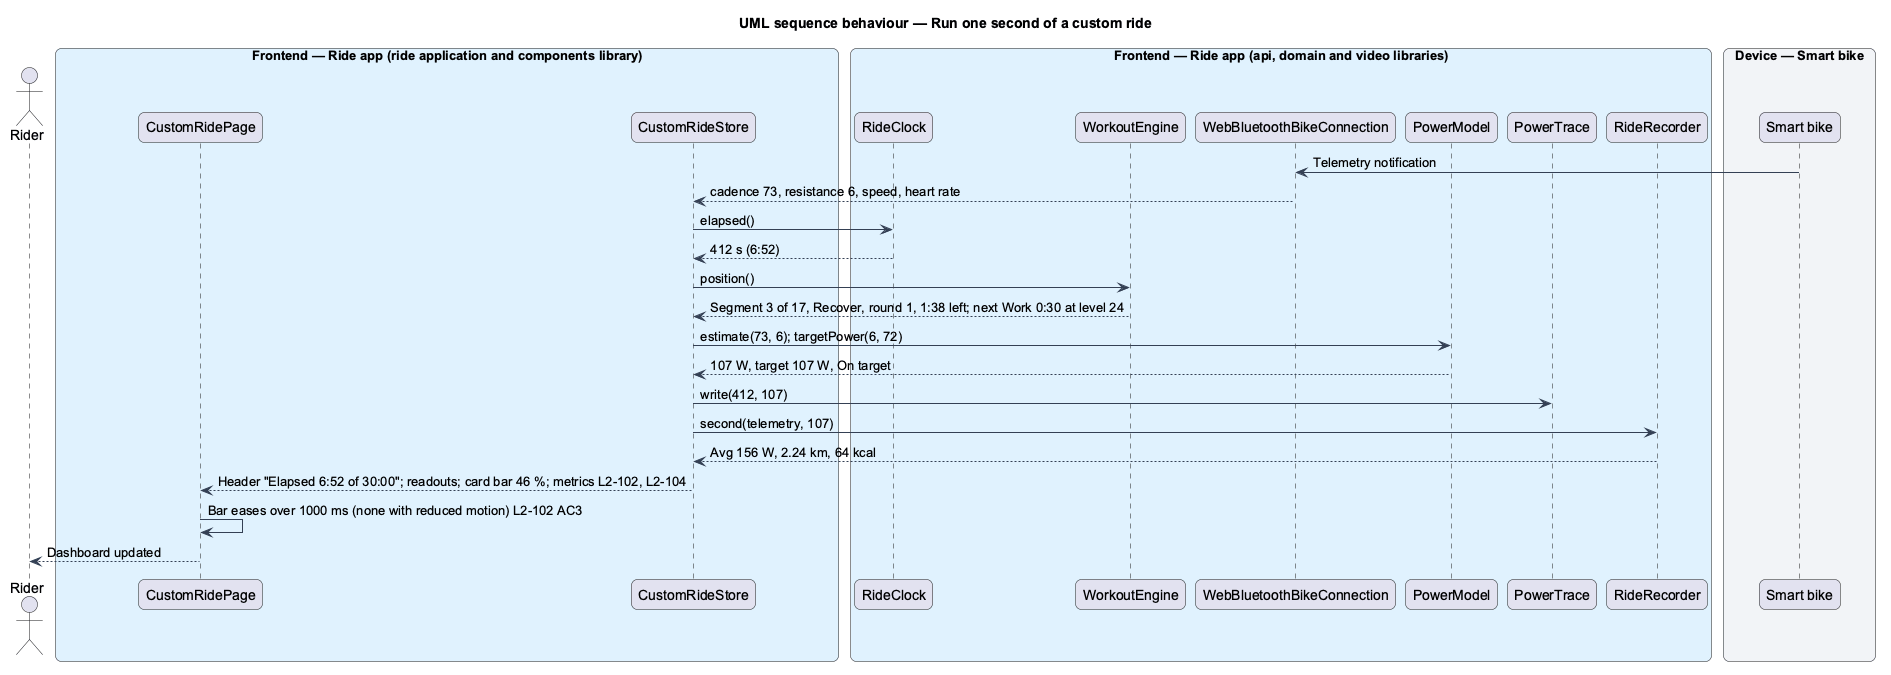

The diagram above was rendered by PlantUML. Its source (embedded in the PNG):
@startuml
title UML sequence behaviour — Run one second of a custom ride
skinparam backgroundColor #FFFFFF
skinparam shadowing false
skinparam roundcorner 12
skinparam defaultFontName Arial
skinparam ArrowColor #344054
skinparam rectangle {
  BorderColor #344054
  FontColor #101828
}
skinparam package {
  BorderColor #667085
  FontColor #101828
  BackgroundColor #F9FAFB
}
actor "Rider" as rider
box "Frontend — Ride app (ride application and components library)" #E0F2FE
  participant "CustomRidePage" as page
  participant "CustomRideStore" as store
end box
box "Frontend — Ride app (api, domain and video libraries)" #E0F2FE
  participant "RideClock" as clock
  participant "WorkoutEngine" as engine
  participant "WebBluetoothBikeConnection" as conn
  participant "PowerModel" as power
  participant "PowerTrace" as ptrace
  participant "RideRecorder" as recorder
end box
box "Device — Smart bike" #F2F4F7
  participant "Smart bike" as bike
end box
bike -> conn : Telemetry notification
conn --> store : cadence 73, resistance 6, speed, heart rate
store -> clock : elapsed()
clock --> store : 412 s (6:52)
store -> engine : position()
engine --> store : Segment 3 of 17, Recover, round 1, 1:38 left; next Work 0:30 at level 24
store -> power : estimate(73, 6); targetPower(6, 72)
power --> store : 107 W, target 107 W, On target
store -> ptrace : write(412, 107)
store -> recorder : second(telemetry, 107)
recorder --> store : Avg 156 W, 2.24 km, 64 kcal
store --> page : Header "Elapsed 6:52 of 30:00"; readouts; card bar 46 %; metrics L2-102, L2-104
page -> page : Bar eases over 1000 ms (none with reduced motion) L2-102 AC3
page --> rider : Dashboard updated
@enduml